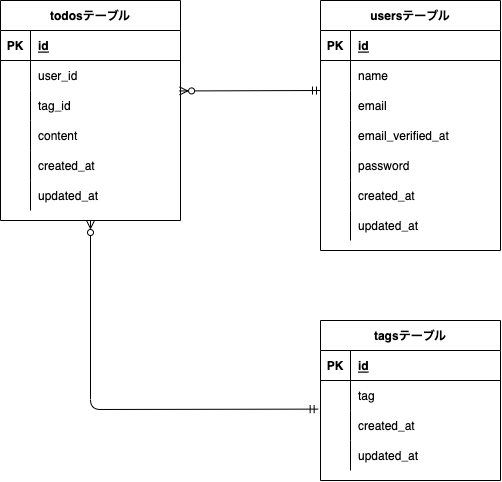

The diagram above was exported from draw.io. Its source (the exported page's mxGraphModel, read from the mxfile embedded in the PNG):
<mxGraphModel dx="398" dy="399" grid="1" gridSize="10" guides="1" tooltips="1" connect="1" arrows="1" fold="1" page="1" pageScale="1" pageWidth="827" pageHeight="1169" background="none" math="0" shadow="0">
  <root>
    <mxCell id="0" />
    <mxCell id="1" parent="0" />
    <mxCell id="44" style="html=1;exitX=0.5;exitY=1;exitDx=0;exitDy=0;endArrow=ERmandOne;endFill=0;startArrow=ERzeroToMany;startFill=0;entryX=-0.013;entryY=-0.046;entryDx=0;entryDy=0;entryPerimeter=0;" parent="1" source="2" edge="1" target="88">
      <mxGeometry relative="1" as="geometry">
        <mxPoint x="401.1709899902344" y="408.00086975097656" as="targetPoint" />
        <Array as="points">
          <mxPoint x="170" y="529" />
        </Array>
      </mxGeometry>
    </mxCell>
    <mxCell id="2" value="todosテーブル" style="shape=table;startSize=30;container=1;collapsible=1;childLayout=tableLayout;fixedRows=1;rowLines=0;fontStyle=1;align=center;resizeLast=1;" parent="1" vertex="1">
      <mxGeometry x="80" y="120" width="180" height="220" as="geometry" />
    </mxCell>
    <mxCell id="3" value="" style="shape=partialRectangle;collapsible=0;dropTarget=0;pointerEvents=0;fillColor=none;top=0;left=0;bottom=1;right=0;points=[[0,0.5],[1,0.5]];portConstraint=eastwest;" parent="2" vertex="1">
      <mxGeometry y="30" width="180" height="30" as="geometry" />
    </mxCell>
    <mxCell id="4" value="PK" style="shape=partialRectangle;connectable=0;fillColor=none;top=0;left=0;bottom=0;right=0;fontStyle=1;overflow=hidden;" parent="3" vertex="1">
      <mxGeometry width="30" height="30" as="geometry">
        <mxRectangle width="30" height="30" as="alternateBounds" />
      </mxGeometry>
    </mxCell>
    <mxCell id="5" value="id" style="shape=partialRectangle;connectable=0;fillColor=none;top=0;left=0;bottom=0;right=0;align=left;spacingLeft=6;fontStyle=5;overflow=hidden;" parent="3" vertex="1">
      <mxGeometry x="30" width="150" height="30" as="geometry">
        <mxRectangle width="150" height="30" as="alternateBounds" />
      </mxGeometry>
    </mxCell>
    <mxCell id="6" value="" style="shape=partialRectangle;collapsible=0;dropTarget=0;pointerEvents=0;fillColor=none;top=0;left=0;bottom=0;right=0;points=[[0,0.5],[1,0.5]];portConstraint=eastwest;" parent="2" vertex="1">
      <mxGeometry y="60" width="180" height="30" as="geometry" />
    </mxCell>
    <mxCell id="7" value="" style="shape=partialRectangle;connectable=0;fillColor=none;top=0;left=0;bottom=0;right=0;editable=1;overflow=hidden;" parent="6" vertex="1">
      <mxGeometry width="30" height="30" as="geometry">
        <mxRectangle width="30" height="30" as="alternateBounds" />
      </mxGeometry>
    </mxCell>
    <mxCell id="8" value="user_id" style="shape=partialRectangle;connectable=0;fillColor=none;top=0;left=0;bottom=0;right=0;align=left;spacingLeft=6;overflow=hidden;" parent="6" vertex="1">
      <mxGeometry x="30" width="150" height="30" as="geometry">
        <mxRectangle width="150" height="30" as="alternateBounds" />
      </mxGeometry>
    </mxCell>
    <mxCell id="95" value="" style="shape=partialRectangle;collapsible=0;dropTarget=0;pointerEvents=0;fillColor=none;top=0;left=0;bottom=0;right=0;points=[[0,0.5],[1,0.5]];portConstraint=eastwest;" vertex="1" parent="2">
      <mxGeometry y="90" width="180" height="30" as="geometry" />
    </mxCell>
    <mxCell id="96" value="" style="shape=partialRectangle;connectable=0;fillColor=none;top=0;left=0;bottom=0;right=0;editable=1;overflow=hidden;" vertex="1" parent="95">
      <mxGeometry width="30" height="30" as="geometry">
        <mxRectangle width="30" height="30" as="alternateBounds" />
      </mxGeometry>
    </mxCell>
    <mxCell id="97" value="tag_id" style="shape=partialRectangle;connectable=0;fillColor=none;top=0;left=0;bottom=0;right=0;align=left;spacingLeft=6;overflow=hidden;" vertex="1" parent="95">
      <mxGeometry x="30" width="150" height="30" as="geometry">
        <mxRectangle width="150" height="30" as="alternateBounds" />
      </mxGeometry>
    </mxCell>
    <mxCell id="98" value="" style="shape=partialRectangle;collapsible=0;dropTarget=0;pointerEvents=0;fillColor=none;top=0;left=0;bottom=0;right=0;points=[[0,0.5],[1,0.5]];portConstraint=eastwest;" vertex="1" parent="2">
      <mxGeometry y="120" width="180" height="30" as="geometry" />
    </mxCell>
    <mxCell id="99" value="" style="shape=partialRectangle;connectable=0;fillColor=none;top=0;left=0;bottom=0;right=0;editable=1;overflow=hidden;" vertex="1" parent="98">
      <mxGeometry width="30" height="30" as="geometry">
        <mxRectangle width="30" height="30" as="alternateBounds" />
      </mxGeometry>
    </mxCell>
    <mxCell id="100" value="content" style="shape=partialRectangle;connectable=0;fillColor=none;top=0;left=0;bottom=0;right=0;align=left;spacingLeft=6;overflow=hidden;" vertex="1" parent="98">
      <mxGeometry x="30" width="150" height="30" as="geometry">
        <mxRectangle width="150" height="30" as="alternateBounds" />
      </mxGeometry>
    </mxCell>
    <mxCell id="9" value="" style="shape=partialRectangle;collapsible=0;dropTarget=0;pointerEvents=0;fillColor=none;top=0;left=0;bottom=0;right=0;points=[[0,0.5],[1,0.5]];portConstraint=eastwest;" parent="2" vertex="1">
      <mxGeometry y="150" width="180" height="30" as="geometry" />
    </mxCell>
    <mxCell id="10" value="" style="shape=partialRectangle;connectable=0;fillColor=none;top=0;left=0;bottom=0;right=0;editable=1;overflow=hidden;" parent="9" vertex="1">
      <mxGeometry width="30" height="30" as="geometry">
        <mxRectangle width="30" height="30" as="alternateBounds" />
      </mxGeometry>
    </mxCell>
    <mxCell id="11" value="created_at" style="shape=partialRectangle;connectable=0;fillColor=none;top=0;left=0;bottom=0;right=0;align=left;spacingLeft=6;overflow=hidden;" parent="9" vertex="1">
      <mxGeometry x="30" width="150" height="30" as="geometry">
        <mxRectangle width="150" height="30" as="alternateBounds" />
      </mxGeometry>
    </mxCell>
    <mxCell id="12" value="" style="shape=partialRectangle;collapsible=0;dropTarget=0;pointerEvents=0;fillColor=none;top=0;left=0;bottom=0;right=0;points=[[0,0.5],[1,0.5]];portConstraint=eastwest;" parent="2" vertex="1">
      <mxGeometry y="180" width="180" height="30" as="geometry" />
    </mxCell>
    <mxCell id="13" value="" style="shape=partialRectangle;connectable=0;fillColor=none;top=0;left=0;bottom=0;right=0;editable=1;overflow=hidden;" parent="12" vertex="1">
      <mxGeometry width="30" height="30" as="geometry">
        <mxRectangle width="30" height="30" as="alternateBounds" />
      </mxGeometry>
    </mxCell>
    <mxCell id="14" value="updated_at" style="shape=partialRectangle;connectable=0;fillColor=none;top=0;left=0;bottom=0;right=0;align=left;spacingLeft=6;overflow=hidden;" parent="12" vertex="1">
      <mxGeometry x="30" width="150" height="30" as="geometry">
        <mxRectangle width="150" height="30" as="alternateBounds" />
      </mxGeometry>
    </mxCell>
    <mxCell id="16" value="usersテーブル" style="shape=table;startSize=30;container=1;collapsible=1;childLayout=tableLayout;fixedRows=1;rowLines=0;fontStyle=1;align=center;resizeLast=1;" parent="1" vertex="1">
      <mxGeometry x="400" y="120" width="180" height="250" as="geometry" />
    </mxCell>
    <mxCell id="17" value="" style="shape=partialRectangle;collapsible=0;dropTarget=0;pointerEvents=0;fillColor=none;top=0;left=0;bottom=1;right=0;points=[[0,0.5],[1,0.5]];portConstraint=eastwest;" parent="16" vertex="1">
      <mxGeometry y="30" width="180" height="30" as="geometry" />
    </mxCell>
    <mxCell id="18" value="PK" style="shape=partialRectangle;connectable=0;fillColor=none;top=0;left=0;bottom=0;right=0;fontStyle=1;overflow=hidden;" parent="17" vertex="1">
      <mxGeometry width="30" height="30" as="geometry">
        <mxRectangle width="30" height="30" as="alternateBounds" />
      </mxGeometry>
    </mxCell>
    <mxCell id="19" value="id" style="shape=partialRectangle;connectable=0;fillColor=none;top=0;left=0;bottom=0;right=0;align=left;spacingLeft=6;fontStyle=5;overflow=hidden;" parent="17" vertex="1">
      <mxGeometry x="30" width="150" height="30" as="geometry">
        <mxRectangle width="150" height="30" as="alternateBounds" />
      </mxGeometry>
    </mxCell>
    <mxCell id="20" value="" style="shape=partialRectangle;collapsible=0;dropTarget=0;pointerEvents=0;fillColor=none;top=0;left=0;bottom=0;right=0;points=[[0,0.5],[1,0.5]];portConstraint=eastwest;" parent="16" vertex="1">
      <mxGeometry y="60" width="180" height="30" as="geometry" />
    </mxCell>
    <mxCell id="21" value="" style="shape=partialRectangle;connectable=0;fillColor=none;top=0;left=0;bottom=0;right=0;editable=1;overflow=hidden;" parent="20" vertex="1">
      <mxGeometry width="30" height="30" as="geometry">
        <mxRectangle width="30" height="30" as="alternateBounds" />
      </mxGeometry>
    </mxCell>
    <mxCell id="22" value="name" style="shape=partialRectangle;connectable=0;fillColor=none;top=0;left=0;bottom=0;right=0;align=left;spacingLeft=6;overflow=hidden;" parent="20" vertex="1">
      <mxGeometry x="30" width="150" height="30" as="geometry">
        <mxRectangle width="150" height="30" as="alternateBounds" />
      </mxGeometry>
    </mxCell>
    <mxCell id="23" value="" style="shape=partialRectangle;collapsible=0;dropTarget=0;pointerEvents=0;fillColor=none;top=0;left=0;bottom=0;right=0;points=[[0,0.5],[1,0.5]];portConstraint=eastwest;" parent="16" vertex="1">
      <mxGeometry y="90" width="180" height="30" as="geometry" />
    </mxCell>
    <mxCell id="24" value="" style="shape=partialRectangle;connectable=0;fillColor=none;top=0;left=0;bottom=0;right=0;editable=1;overflow=hidden;" parent="23" vertex="1">
      <mxGeometry width="30" height="30" as="geometry">
        <mxRectangle width="30" height="30" as="alternateBounds" />
      </mxGeometry>
    </mxCell>
    <mxCell id="25" value="email" style="shape=partialRectangle;connectable=0;fillColor=none;top=0;left=0;bottom=0;right=0;align=left;spacingLeft=6;overflow=hidden;" parent="23" vertex="1">
      <mxGeometry x="30" width="150" height="30" as="geometry">
        <mxRectangle width="150" height="30" as="alternateBounds" />
      </mxGeometry>
    </mxCell>
    <mxCell id="26" value="" style="shape=partialRectangle;collapsible=0;dropTarget=0;pointerEvents=0;fillColor=none;top=0;left=0;bottom=0;right=0;points=[[0,0.5],[1,0.5]];portConstraint=eastwest;" parent="16" vertex="1">
      <mxGeometry y="120" width="180" height="30" as="geometry" />
    </mxCell>
    <mxCell id="27" value="" style="shape=partialRectangle;connectable=0;fillColor=none;top=0;left=0;bottom=0;right=0;editable=1;overflow=hidden;" parent="26" vertex="1">
      <mxGeometry width="30" height="30" as="geometry">
        <mxRectangle width="30" height="30" as="alternateBounds" />
      </mxGeometry>
    </mxCell>
    <mxCell id="28" value="email_verified_at" style="shape=partialRectangle;connectable=0;fillColor=none;top=0;left=0;bottom=0;right=0;align=left;spacingLeft=6;overflow=hidden;" parent="26" vertex="1">
      <mxGeometry x="30" width="150" height="30" as="geometry">
        <mxRectangle width="150" height="30" as="alternateBounds" />
      </mxGeometry>
    </mxCell>
    <mxCell id="73" value="" style="shape=partialRectangle;collapsible=0;dropTarget=0;pointerEvents=0;fillColor=none;top=0;left=0;bottom=0;right=0;points=[[0,0.5],[1,0.5]];portConstraint=eastwest;" vertex="1" parent="16">
      <mxGeometry y="150" width="180" height="30" as="geometry" />
    </mxCell>
    <mxCell id="74" value="" style="shape=partialRectangle;connectable=0;fillColor=none;top=0;left=0;bottom=0;right=0;editable=1;overflow=hidden;" vertex="1" parent="73">
      <mxGeometry width="30" height="30" as="geometry">
        <mxRectangle width="30" height="30" as="alternateBounds" />
      </mxGeometry>
    </mxCell>
    <mxCell id="75" value="password" style="shape=partialRectangle;connectable=0;fillColor=none;top=0;left=0;bottom=0;right=0;align=left;spacingLeft=6;overflow=hidden;" vertex="1" parent="73">
      <mxGeometry x="30" width="150" height="30" as="geometry">
        <mxRectangle width="150" height="30" as="alternateBounds" />
      </mxGeometry>
    </mxCell>
    <mxCell id="76" value="" style="shape=partialRectangle;collapsible=0;dropTarget=0;pointerEvents=0;fillColor=none;top=0;left=0;bottom=0;right=0;points=[[0,0.5],[1,0.5]];portConstraint=eastwest;" vertex="1" parent="16">
      <mxGeometry y="180" width="180" height="30" as="geometry" />
    </mxCell>
    <mxCell id="77" value="" style="shape=partialRectangle;connectable=0;fillColor=none;top=0;left=0;bottom=0;right=0;editable=1;overflow=hidden;" vertex="1" parent="76">
      <mxGeometry width="30" height="30" as="geometry">
        <mxRectangle width="30" height="30" as="alternateBounds" />
      </mxGeometry>
    </mxCell>
    <mxCell id="78" value="created_at" style="shape=partialRectangle;connectable=0;fillColor=none;top=0;left=0;bottom=0;right=0;align=left;spacingLeft=6;overflow=hidden;" vertex="1" parent="76">
      <mxGeometry x="30" width="150" height="30" as="geometry">
        <mxRectangle width="150" height="30" as="alternateBounds" />
      </mxGeometry>
    </mxCell>
    <mxCell id="79" value="" style="shape=partialRectangle;collapsible=0;dropTarget=0;pointerEvents=0;fillColor=none;top=0;left=0;bottom=0;right=0;points=[[0,0.5],[1,0.5]];portConstraint=eastwest;" vertex="1" parent="16">
      <mxGeometry y="210" width="180" height="30" as="geometry" />
    </mxCell>
    <mxCell id="80" value="" style="shape=partialRectangle;connectable=0;fillColor=none;top=0;left=0;bottom=0;right=0;editable=1;overflow=hidden;" vertex="1" parent="79">
      <mxGeometry width="30" height="30" as="geometry">
        <mxRectangle width="30" height="30" as="alternateBounds" />
      </mxGeometry>
    </mxCell>
    <mxCell id="81" value="updated_at" style="shape=partialRectangle;connectable=0;fillColor=none;top=0;left=0;bottom=0;right=0;align=left;spacingLeft=6;overflow=hidden;" vertex="1" parent="79">
      <mxGeometry x="30" width="150" height="30" as="geometry">
        <mxRectangle width="150" height="30" as="alternateBounds" />
      </mxGeometry>
    </mxCell>
    <mxCell id="29" value="tagsテーブル" style="shape=table;startSize=30;container=1;collapsible=1;childLayout=tableLayout;fixedRows=1;rowLines=0;fontStyle=1;align=center;resizeLast=1;" parent="1" vertex="1">
      <mxGeometry x="400" y="440" width="180" height="160" as="geometry" />
    </mxCell>
    <mxCell id="30" value="" style="shape=partialRectangle;collapsible=0;dropTarget=0;pointerEvents=0;fillColor=none;top=0;left=0;bottom=1;right=0;points=[[0,0.5],[1,0.5]];portConstraint=eastwest;" parent="29" vertex="1">
      <mxGeometry y="30" width="180" height="30" as="geometry" />
    </mxCell>
    <mxCell id="31" value="PK" style="shape=partialRectangle;connectable=0;fillColor=none;top=0;left=0;bottom=0;right=0;fontStyle=1;overflow=hidden;" parent="30" vertex="1">
      <mxGeometry width="30" height="30" as="geometry">
        <mxRectangle width="30" height="30" as="alternateBounds" />
      </mxGeometry>
    </mxCell>
    <mxCell id="32" value="id" style="shape=partialRectangle;connectable=0;fillColor=none;top=0;left=0;bottom=0;right=0;align=left;spacingLeft=6;fontStyle=5;overflow=hidden;" parent="30" vertex="1">
      <mxGeometry x="30" width="150" height="30" as="geometry">
        <mxRectangle width="150" height="30" as="alternateBounds" />
      </mxGeometry>
    </mxCell>
    <mxCell id="85" value="" style="shape=partialRectangle;collapsible=0;dropTarget=0;pointerEvents=0;fillColor=none;top=0;left=0;bottom=0;right=0;points=[[0,0.5],[1,0.5]];portConstraint=eastwest;" vertex="1" parent="29">
      <mxGeometry y="60" width="180" height="30" as="geometry" />
    </mxCell>
    <mxCell id="86" value="" style="shape=partialRectangle;connectable=0;fillColor=none;top=0;left=0;bottom=0;right=0;editable=1;overflow=hidden;" vertex="1" parent="85">
      <mxGeometry width="30" height="30" as="geometry">
        <mxRectangle width="30" height="30" as="alternateBounds" />
      </mxGeometry>
    </mxCell>
    <mxCell id="87" value="tag" style="shape=partialRectangle;connectable=0;fillColor=none;top=0;left=0;bottom=0;right=0;align=left;spacingLeft=6;overflow=hidden;" vertex="1" parent="85">
      <mxGeometry x="30" width="150" height="30" as="geometry">
        <mxRectangle width="150" height="30" as="alternateBounds" />
      </mxGeometry>
    </mxCell>
    <mxCell id="88" value="" style="shape=partialRectangle;collapsible=0;dropTarget=0;pointerEvents=0;fillColor=none;top=0;left=0;bottom=0;right=0;points=[[0,0.5],[1,0.5]];portConstraint=eastwest;" vertex="1" parent="29">
      <mxGeometry y="90" width="180" height="30" as="geometry" />
    </mxCell>
    <mxCell id="89" value="" style="shape=partialRectangle;connectable=0;fillColor=none;top=0;left=0;bottom=0;right=0;editable=1;overflow=hidden;" vertex="1" parent="88">
      <mxGeometry width="30" height="30" as="geometry">
        <mxRectangle width="30" height="30" as="alternateBounds" />
      </mxGeometry>
    </mxCell>
    <mxCell id="90" value="created_at" style="shape=partialRectangle;connectable=0;fillColor=none;top=0;left=0;bottom=0;right=0;align=left;spacingLeft=6;overflow=hidden;" vertex="1" parent="88">
      <mxGeometry x="30" width="150" height="30" as="geometry">
        <mxRectangle width="150" height="30" as="alternateBounds" />
      </mxGeometry>
    </mxCell>
    <mxCell id="91" value="" style="shape=partialRectangle;collapsible=0;dropTarget=0;pointerEvents=0;fillColor=none;top=0;left=0;bottom=0;right=0;points=[[0,0.5],[1,0.5]];portConstraint=eastwest;" vertex="1" parent="29">
      <mxGeometry y="120" width="180" height="30" as="geometry" />
    </mxCell>
    <mxCell id="92" value="" style="shape=partialRectangle;connectable=0;fillColor=none;top=0;left=0;bottom=0;right=0;editable=1;overflow=hidden;" vertex="1" parent="91">
      <mxGeometry width="30" height="30" as="geometry">
        <mxRectangle width="30" height="30" as="alternateBounds" />
      </mxGeometry>
    </mxCell>
    <mxCell id="93" value="updated_at" style="shape=partialRectangle;connectable=0;fillColor=none;top=0;left=0;bottom=0;right=0;align=left;spacingLeft=6;overflow=hidden;" vertex="1" parent="91">
      <mxGeometry x="30" width="150" height="30" as="geometry">
        <mxRectangle width="150" height="30" as="alternateBounds" />
      </mxGeometry>
    </mxCell>
    <mxCell id="43" style="edgeStyle=none;html=1;exitX=0.995;exitY=1.015;exitDx=0;exitDy=0;exitPerimeter=0;startArrow=ERzeroToMany;startFill=0;endArrow=ERmandOne;endFill=0;" parent="1" source="6" edge="1">
      <mxGeometry relative="1" as="geometry">
        <mxPoint x="400" y="210" as="targetPoint" />
      </mxGeometry>
    </mxCell>
  </root>
</mxGraphModel>